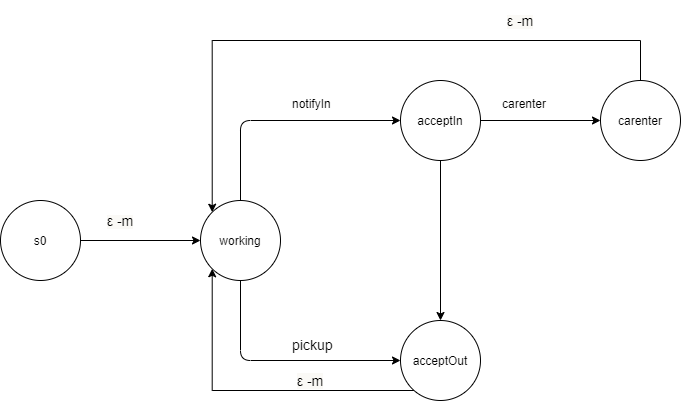

The diagram above was exported from draw.io. Its source (the exported page's mxGraphModel, read from the mxfile embedded in the PNG):
<mxGraphModel dx="1072" dy="547" grid="1" gridSize="10" guides="1" tooltips="1" connect="1" arrows="1" fold="1" page="1" pageScale="1" pageWidth="827" pageHeight="1169" math="0" shadow="0">
  <root>
    <mxCell id="0" />
    <mxCell id="1" parent="0" />
    <mxCell id="Iq01wbQd91WuqO3MfwcK-1" value="s0" style="ellipse;whiteSpace=wrap;html=1;aspect=fixed;" vertex="1" parent="1">
      <mxGeometry y="480" width="80" height="80" as="geometry" />
    </mxCell>
    <mxCell id="Iq01wbQd91WuqO3MfwcK-18" style="edgeStyle=orthogonalEdgeStyle;rounded=0;orthogonalLoop=1;jettySize=auto;html=1;entryX=0;entryY=1;entryDx=0;entryDy=0;" edge="1" parent="1" source="Iq01wbQd91WuqO3MfwcK-3" target="Iq01wbQd91WuqO3MfwcK-4">
      <mxGeometry relative="1" as="geometry">
        <Array as="points">
          <mxPoint x="212" y="670" />
        </Array>
      </mxGeometry>
    </mxCell>
    <mxCell id="Iq01wbQd91WuqO3MfwcK-3" value="acceptOut" style="ellipse;whiteSpace=wrap;html=1;" vertex="1" parent="1">
      <mxGeometry x="400" y="600" width="80" height="80" as="geometry" />
    </mxCell>
    <mxCell id="Iq01wbQd91WuqO3MfwcK-12" style="edgeStyle=orthogonalEdgeStyle;rounded=0;orthogonalLoop=1;jettySize=auto;html=1;" edge="1" parent="1" source="Iq01wbQd91WuqO3MfwcK-5" target="Iq01wbQd91WuqO3MfwcK-7">
      <mxGeometry relative="1" as="geometry" />
    </mxCell>
    <mxCell id="Iq01wbQd91WuqO3MfwcK-14" style="edgeStyle=orthogonalEdgeStyle;rounded=0;orthogonalLoop=1;jettySize=auto;html=1;entryX=0.5;entryY=0;entryDx=0;entryDy=0;" edge="1" parent="1" source="Iq01wbQd91WuqO3MfwcK-5" target="Iq01wbQd91WuqO3MfwcK-3">
      <mxGeometry relative="1" as="geometry" />
    </mxCell>
    <mxCell id="Iq01wbQd91WuqO3MfwcK-5" value="acceptIn" style="ellipse;whiteSpace=wrap;html=1;" vertex="1" parent="1">
      <mxGeometry x="400" y="360" width="80" height="80" as="geometry" />
    </mxCell>
    <mxCell id="Iq01wbQd91WuqO3MfwcK-17" style="edgeStyle=orthogonalEdgeStyle;rounded=0;orthogonalLoop=1;jettySize=auto;html=1;entryX=0;entryY=0;entryDx=0;entryDy=0;" edge="1" parent="1" source="Iq01wbQd91WuqO3MfwcK-7" target="Iq01wbQd91WuqO3MfwcK-4">
      <mxGeometry relative="1" as="geometry">
        <Array as="points">
          <mxPoint x="640" y="320" />
          <mxPoint x="212" y="320" />
        </Array>
      </mxGeometry>
    </mxCell>
    <mxCell id="Iq01wbQd91WuqO3MfwcK-7" value="carenter" style="ellipse;whiteSpace=wrap;html=1;" vertex="1" parent="1">
      <mxGeometry x="600" y="360" width="80" height="80" as="geometry" />
    </mxCell>
    <mxCell id="Iq01wbQd91WuqO3MfwcK-8" value="" style="endArrow=classic;html=1;exitX=1;exitY=0.5;exitDx=0;exitDy=0;entryX=0;entryY=0.5;entryDx=0;entryDy=0;" edge="1" parent="1" source="Iq01wbQd91WuqO3MfwcK-1" target="Iq01wbQd91WuqO3MfwcK-4">
      <mxGeometry width="50" height="50" relative="1" as="geometry">
        <mxPoint x="400" y="610" as="sourcePoint" />
        <mxPoint x="450" y="560" as="targetPoint" />
      </mxGeometry>
    </mxCell>
    <mxCell id="Iq01wbQd91WuqO3MfwcK-9" value="" style="endArrow=classic;html=1;exitX=0.5;exitY=0;exitDx=0;exitDy=0;entryX=0;entryY=0.5;entryDx=0;entryDy=0;" edge="1" parent="1" source="Iq01wbQd91WuqO3MfwcK-4" target="Iq01wbQd91WuqO3MfwcK-5">
      <mxGeometry width="50" height="50" relative="1" as="geometry">
        <mxPoint x="280" y="439.5" as="sourcePoint" />
        <mxPoint x="400" y="439.5" as="targetPoint" />
        <Array as="points">
          <mxPoint x="240" y="400" />
        </Array>
      </mxGeometry>
    </mxCell>
    <mxCell id="Iq01wbQd91WuqO3MfwcK-10" value="" style="endArrow=classic;html=1;exitX=0.5;exitY=1;exitDx=0;exitDy=0;" edge="1" parent="1" source="Iq01wbQd91WuqO3MfwcK-4">
      <mxGeometry width="50" height="50" relative="1" as="geometry">
        <mxPoint x="250.00427124746213" y="559.9957287525378" as="sourcePoint" />
        <mxPoint x="400" y="640" as="targetPoint" />
        <Array as="points">
          <mxPoint x="240" y="640" />
        </Array>
      </mxGeometry>
    </mxCell>
    <mxCell id="Iq01wbQd91WuqO3MfwcK-4" value="working" style="ellipse;whiteSpace=wrap;html=1;" vertex="1" parent="1">
      <mxGeometry x="200" y="480" width="80" height="80" as="geometry" />
    </mxCell>
    <mxCell id="Iq01wbQd91WuqO3MfwcK-19" value="&lt;p&gt;&lt;span style=&quot;box-sizing: border-box ; text-align: justify ; background-color: rgb(250 , 249 , 246)&quot;&gt;&lt;font style=&quot;font-size: 14px&quot; face=&quot;Helvetica&quot;&gt;ε -m&lt;/font&gt;&lt;/span&gt;&lt;/p&gt;" style="text;html=1;strokeColor=none;fillColor=none;align=center;verticalAlign=middle;whiteSpace=wrap;rounded=0;fontFamily=Times New Roman;" vertex="1" parent="1">
      <mxGeometry x="100" y="490" width="40" height="20" as="geometry" />
    </mxCell>
    <mxCell id="Iq01wbQd91WuqO3MfwcK-20" value="&lt;p style=&quot;font-size: 14px;&quot;&gt;&lt;span style=&quot;box-sizing: border-box; text-align: justify; background-color: rgb(250, 249, 246); font-size: 14px;&quot;&gt;&lt;font style=&quot;font-size: 14px;&quot;&gt;ε -m&lt;/font&gt;&lt;/span&gt;&lt;/p&gt;" style="text;html=1;strokeColor=none;fillColor=none;align=center;verticalAlign=middle;whiteSpace=wrap;rounded=0;fontFamily=Helvetica;fontSize=14;" vertex="1" parent="1">
      <mxGeometry x="290" y="650" width="40" height="20" as="geometry" />
    </mxCell>
    <mxCell id="Iq01wbQd91WuqO3MfwcK-21" value="&lt;p&gt;&lt;span style=&quot;box-sizing: border-box ; text-align: justify ; background-color: rgb(250 , 249 , 246)&quot;&gt;&lt;font style=&quot;font-size: 14px&quot; face=&quot;Helvetica&quot;&gt;ε -m&lt;/font&gt;&lt;/span&gt;&lt;/p&gt;" style="text;html=1;strokeColor=none;fillColor=none;align=center;verticalAlign=middle;whiteSpace=wrap;rounded=0;fontFamily=Times New Roman;" vertex="1" parent="1">
      <mxGeometry x="500" y="290" width="40" height="20" as="geometry" />
    </mxCell>
    <mxCell id="Iq01wbQd91WuqO3MfwcK-22" value="&lt;font&gt;carenter&lt;/font&gt;" style="text;whiteSpace=wrap;html=1;fontFamily=Helvetica;" vertex="1" parent="1">
      <mxGeometry x="500" y="370" width="60" height="30" as="geometry" />
    </mxCell>
    <mxCell id="Iq01wbQd91WuqO3MfwcK-23" value="pickup" style="text;whiteSpace=wrap;html=1;fontFamily=Helvetica;fontSize=14;" vertex="1" parent="1">
      <mxGeometry x="290" y="610" width="60" height="30" as="geometry" />
    </mxCell>
    <mxCell id="Iq01wbQd91WuqO3MfwcK-24" value="&lt;font face=&quot;Helvetica&quot;&gt;notifyIn&lt;/font&gt;" style="text;whiteSpace=wrap;html=1;fontFamily=Times New Roman;" vertex="1" parent="1">
      <mxGeometry x="290" y="370" width="60" height="30" as="geometry" />
    </mxCell>
  </root>
</mxGraphModel>